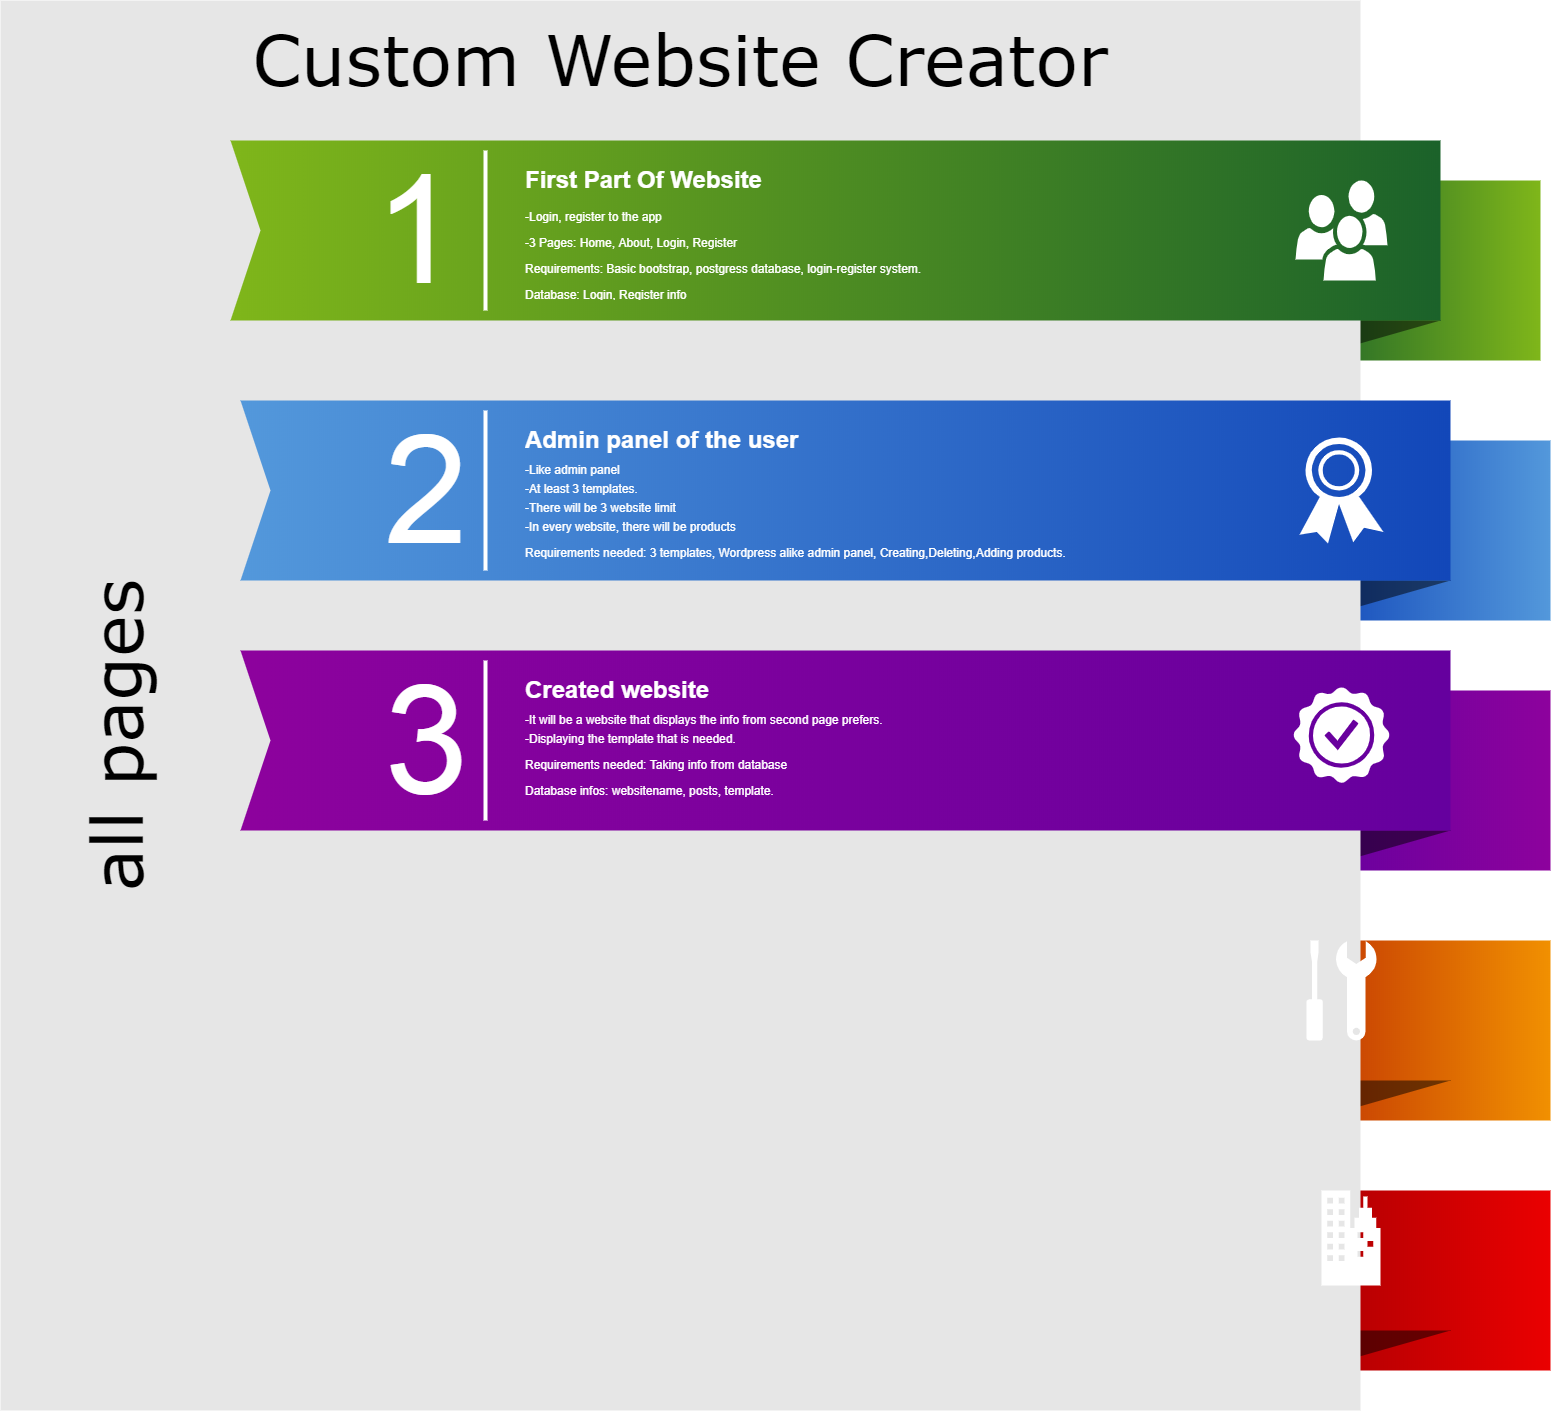

The diagram above was exported from draw.io. Its source (the exported page's mxGraphModel, read from the mxfile embedded in the PNG):
<mxGraphModel dx="1673" dy="876" grid="1" gridSize="10" guides="1" tooltips="1" connect="1" arrows="1" fold="1" page="1" pageScale="1.5" pageWidth="1169" pageHeight="826" background="#ffffff" math="0" shadow="0">
  <root>
    <mxCell id="0" style=";html=1;" />
    <mxCell id="1" style=";html=1;" parent="0" />
    <mxCell id="869962fe87da545-3" value="" style="whiteSpace=wrap;html=1;rounded=0;shadow=0;dashed=0;strokeWidth=1;fontFamily=Tahoma;fontSize=10;fontColor=#FFFFFF;strokeColor=none;fillColor=#7FB61A;gradientColor=#1B622A;gradientDirection=west;" parent="1" vertex="1">
      <mxGeometry x="1360" y="210" width="240" height="180" as="geometry" />
    </mxCell>
    <mxCell id="869962fe87da545-4" value="" style="verticalLabelPosition=bottom;verticalAlign=top;html=1;strokeWidth=1;shape=mxgraph.basic.orthogonal_triangle;rounded=0;shadow=0;dashed=0;fontFamily=Tahoma;fontSize=10;fontColor=#FFFFFF;flipV=1;fillColor=#000000;strokeColor=none;opacity=50;" parent="1" vertex="1">
      <mxGeometry x="1360" y="350" width="140" height="40" as="geometry" />
    </mxCell>
    <mxCell id="869962fe87da545-6" value="" style="whiteSpace=wrap;html=1;rounded=0;shadow=0;dashed=0;strokeWidth=1;fontFamily=Tahoma;fontSize=10;fontColor=#FFFFFF;strokeColor=none;fillColor=#5398DB;gradientColor=#1247B9;gradientDirection=west;" parent="1" vertex="1">
      <mxGeometry x="1370" y="470" width="240" height="180" as="geometry" />
    </mxCell>
    <mxCell id="869962fe87da545-7" value="" style="verticalLabelPosition=bottom;verticalAlign=top;html=1;strokeWidth=1;shape=mxgraph.basic.orthogonal_triangle;rounded=0;shadow=0;dashed=0;fontFamily=Tahoma;fontSize=10;fontColor=#FFFFFF;flipV=1;fillColor=#000000;strokeColor=none;opacity=50;" parent="1" vertex="1">
      <mxGeometry x="1370" y="610" width="140" height="40" as="geometry" />
    </mxCell>
    <mxCell id="869962fe87da545-9" value="" style="whiteSpace=wrap;html=1;rounded=0;shadow=0;dashed=0;strokeWidth=1;fontFamily=Tahoma;fontSize=10;fontColor=#FFFFFF;strokeColor=none;fillColor=#8D029D;gradientColor=#65009E;gradientDirection=west;" parent="1" vertex="1">
      <mxGeometry x="1370" y="720" width="240" height="180" as="geometry" />
    </mxCell>
    <mxCell id="869962fe87da545-10" value="" style="verticalLabelPosition=bottom;verticalAlign=top;html=1;strokeWidth=1;shape=mxgraph.basic.orthogonal_triangle;rounded=0;shadow=0;dashed=0;fontFamily=Tahoma;fontSize=10;fontColor=#FFFFFF;flipV=1;fillColor=#000000;strokeColor=none;opacity=50;" parent="1" vertex="1">
      <mxGeometry x="1370" y="860" width="140" height="40" as="geometry" />
    </mxCell>
    <mxCell id="869962fe87da545-12" value="" style="whiteSpace=wrap;html=1;rounded=0;shadow=0;dashed=0;strokeWidth=1;fontFamily=Tahoma;fontSize=10;fontColor=#FFFFFF;strokeColor=none;fillColor=#F19001;gradientColor=#C23603;gradientDirection=west;" parent="1" vertex="1">
      <mxGeometry x="1370" y="970" width="240" height="180" as="geometry" />
    </mxCell>
    <mxCell id="869962fe87da545-13" value="" style="verticalLabelPosition=bottom;verticalAlign=top;html=1;strokeWidth=1;shape=mxgraph.basic.orthogonal_triangle;rounded=0;shadow=0;dashed=0;fontFamily=Tahoma;fontSize=10;fontColor=#FFFFFF;flipV=1;fillColor=#000000;strokeColor=none;opacity=50;" parent="1" vertex="1">
      <mxGeometry x="1370" y="1110" width="140" height="40" as="geometry" />
    </mxCell>
    <mxCell id="869962fe87da545-15" value="" style="whiteSpace=wrap;html=1;rounded=0;shadow=0;dashed=0;strokeWidth=1;fontFamily=Tahoma;fontSize=10;fontColor=#FFFFFF;strokeColor=none;fillColor=#EA0001;gradientColor=#AD0002;gradientDirection=west;" parent="1" vertex="1">
      <mxGeometry x="1370" y="1220" width="240" height="180" as="geometry" />
    </mxCell>
    <mxCell id="869962fe87da545-16" value="" style="verticalLabelPosition=bottom;verticalAlign=top;html=1;strokeWidth=1;shape=mxgraph.basic.orthogonal_triangle;rounded=0;shadow=0;dashed=0;fontFamily=Tahoma;fontSize=10;fontColor=#FFFFFF;flipV=1;fillColor=#000000;strokeColor=none;opacity=50;" parent="1" vertex="1">
      <mxGeometry x="1370" y="1360" width="140" height="40" as="geometry" />
    </mxCell>
    <mxCell id="869962fe87da545-5" value="Custom Website Creator" style="whiteSpace=wrap;html=1;rounded=0;shadow=0;dashed=0;strokeWidth=1;fillColor=#E6E6E6;fontFamily=Verdana;fontSize=70;strokeColor=none;verticalAlign=top;spacingTop=10;" parent="1" vertex="1">
      <mxGeometry x="60" y="30" width="1360" height="1410" as="geometry" />
    </mxCell>
    <mxCell id="869962fe87da545-2" value="" style="html=1;shadow=0;dashed=0;align=center;verticalAlign=middle;shape=mxgraph.arrows2.arrow;dy=0;dx=0;notch=30;rounded=0;strokeColor=none;strokeWidth=1;fillColor=#7FB61A;fontFamily=Tahoma;fontSize=10;fontColor=#FFFFFF;gradientColor=#1B622A;gradientDirection=east;" parent="1" vertex="1">
      <mxGeometry x="290" y="170" width="1210" height="180" as="geometry" />
    </mxCell>
    <mxCell id="869962fe87da545-8" value="" style="html=1;shadow=0;dashed=0;align=center;verticalAlign=middle;shape=mxgraph.arrows2.arrow;dy=0;dx=0;notch=30;rounded=0;strokeColor=none;strokeWidth=1;fillColor=#5398DB;fontFamily=Tahoma;fontSize=10;fontColor=#FFFFFF;gradientColor=#1247B9;gradientDirection=east;" parent="1" vertex="1">
      <mxGeometry x="300" y="430" width="1210" height="180" as="geometry" />
    </mxCell>
    <mxCell id="869962fe87da545-11" value="" style="html=1;shadow=0;dashed=0;align=center;verticalAlign=middle;shape=mxgraph.arrows2.arrow;dy=0;dx=0;notch=30;rounded=0;strokeColor=none;strokeWidth=1;fillColor=#8D029D;fontFamily=Tahoma;fontSize=10;fontColor=#FFFFFF;gradientColor=#65009E;gradientDirection=east;" parent="1" vertex="1">
      <mxGeometry x="300" y="680" width="1210" height="180" as="geometry" />
    </mxCell>
    <mxCell id="869962fe87da545-18" value="all pages" style="text;html=1;strokeColor=none;fillColor=none;align=center;verticalAlign=middle;whiteSpace=wrap;rounded=0;shadow=0;dashed=0;fontFamily=Verdana;fontSize=70;horizontal=0;" parent="1" vertex="1">
      <mxGeometry x="110" y="170" width="130" height="1190" as="geometry" />
    </mxCell>
    <mxCell id="869962fe87da545-19" value="1" style="text;html=1;strokeColor=none;fillColor=none;align=right;verticalAlign=middle;whiteSpace=wrap;rounded=0;shadow=0;dashed=0;fontFamily=Helvetica;fontSize=150;fontColor=#FFFFFF;" parent="1" vertex="1">
      <mxGeometry x="320" y="170" width="200" height="180" as="geometry" />
    </mxCell>
    <mxCell id="869962fe87da545-20" value="2" style="text;html=1;strokeColor=none;fillColor=none;align=right;verticalAlign=middle;whiteSpace=wrap;rounded=0;shadow=0;dashed=0;fontFamily=Helvetica;fontSize=150;fontColor=#FFFFFF;" parent="1" vertex="1">
      <mxGeometry x="330" y="430" width="200" height="180" as="geometry" />
    </mxCell>
    <mxCell id="869962fe87da545-21" value="3" style="text;html=1;strokeColor=none;fillColor=none;align=right;verticalAlign=middle;whiteSpace=wrap;rounded=0;shadow=0;dashed=0;fontFamily=Helvetica;fontSize=150;fontColor=#FFFFFF;" parent="1" vertex="1">
      <mxGeometry x="330" y="680" width="200" height="180" as="geometry" />
    </mxCell>
    <mxCell id="869962fe87da545-24" value="" style="line;strokeWidth=4;direction=south;html=1;rounded=0;shadow=0;dashed=0;fillColor=none;gradientColor=#AD0002;fontFamily=Helvetica;fontSize=150;fontColor=#FFFFFF;align=right;strokeColor=#FFFFFF;" parent="1" vertex="1">
      <mxGeometry x="540" y="180" width="10" height="160" as="geometry" />
    </mxCell>
    <mxCell id="869962fe87da545-25" value="" style="line;strokeWidth=4;direction=south;html=1;rounded=0;shadow=0;dashed=0;fillColor=none;gradientColor=#AD0002;fontFamily=Helvetica;fontSize=150;fontColor=#FFFFFF;align=right;strokeColor=#FFFFFF;" parent="1" vertex="1">
      <mxGeometry x="540" y="440" width="10" height="160" as="geometry" />
    </mxCell>
    <mxCell id="869962fe87da545-26" value="" style="line;strokeWidth=4;direction=south;html=1;rounded=0;shadow=0;dashed=0;fillColor=none;gradientColor=#AD0002;fontFamily=Helvetica;fontSize=150;fontColor=#FFFFFF;align=right;strokeColor=#FFFFFF;" parent="1" vertex="1">
      <mxGeometry x="540" y="690" width="10" height="160" as="geometry" />
    </mxCell>
    <mxCell id="869962fe87da545-29" value="&lt;h1&gt;First Part Of Website&lt;/h1&gt;&lt;p&gt;-Login, register to the&amp;nbsp;&lt;span&gt;app&lt;/span&gt;&lt;/p&gt;&lt;p&gt;-3 Pages: Home, About, Login, Register&lt;/p&gt;&lt;p&gt;&lt;span&gt;Requirements: Basic bootstrap, postgress database, login-register system.&lt;/span&gt;&lt;/p&gt;&lt;p&gt;Database: Login, Register info&lt;/p&gt;" style="text;html=1;strokeColor=none;fillColor=none;spacing=5;spacingTop=-20;whiteSpace=wrap;overflow=hidden;rounded=0;shadow=0;dashed=0;fontFamily=Helvetica;fontSize=12;fontColor=#FFFFFF;align=left;" parent="1" vertex="1">
      <mxGeometry x="580" y="190" width="670" height="140" as="geometry" />
    </mxCell>
    <mxCell id="869962fe87da545-30" value="&lt;h1&gt;Admin panel of the user&lt;/h1&gt;&lt;p style=&quot;line-height: 0%&quot;&gt;-Like admin panel&lt;/p&gt;&lt;p&gt;&lt;span style=&quot;line-height: 0%&quot;&gt;-At least 3 templates.&lt;/span&gt;&lt;/p&gt;&lt;p style=&quot;line-height: 0%&quot;&gt;-There will be 3 website limit&lt;/p&gt;&lt;p&gt;&lt;span style=&quot;line-height: 0%&quot;&gt;-In every website, there will be products&lt;/span&gt;&lt;/p&gt;&lt;p&gt;&lt;span&gt;Requirements needed: 3 templates, Wordpress alike admin panel, Creating,Deleting,Adding products.&lt;/span&gt;&lt;/p&gt;" style="text;html=1;strokeColor=none;fillColor=none;spacing=5;spacingTop=-20;whiteSpace=wrap;overflow=hidden;rounded=0;shadow=0;dashed=0;fontFamily=Helvetica;fontSize=12;fontColor=#FFFFFF;align=left;" parent="1" vertex="1">
      <mxGeometry x="580" y="450" width="670" height="140" as="geometry" />
    </mxCell>
    <mxCell id="869962fe87da545-31" value="&lt;h1&gt;Created website&lt;/h1&gt;&lt;p style=&quot;line-height: 0%&quot;&gt;-It will be a website that displays the info from second page prefers.&lt;/p&gt;&lt;p&gt;-Displaying the template that is needed.&lt;/p&gt;&lt;p&gt;Requirements needed: Taking info from database&lt;/p&gt;&lt;p&gt;Database infos: websitename, posts, template.&lt;/p&gt;" style="text;html=1;strokeColor=none;fillColor=none;spacing=5;spacingTop=-20;whiteSpace=wrap;overflow=hidden;rounded=0;shadow=0;dashed=0;fontFamily=Helvetica;fontSize=12;fontColor=#FFFFFF;align=left;" parent="1" vertex="1">
      <mxGeometry x="580" y="700" width="670" height="140" as="geometry" />
    </mxCell>
    <mxCell id="869962fe87da545-34" value="" style="shadow=0;dashed=0;html=1;strokeColor=none;fillColor=#FFFFFF;labelPosition=center;verticalLabelPosition=bottom;verticalAlign=top;shape=mxgraph.office.users.users;rounded=0;fontFamily=Helvetica;fontSize=12;fontColor=#FFFFFF;align=left;" parent="1" vertex="1">
      <mxGeometry x="1354.9999999999995" y="210" width="92" height="100" as="geometry" />
    </mxCell>
    <mxCell id="869962fe87da545-35" value="" style="shadow=0;dashed=0;html=1;strokeColor=none;fillColor=#FFFFFF;labelPosition=center;verticalLabelPosition=bottom;verticalAlign=top;shape=mxgraph.office.security.token;rounded=0;fontFamily=Helvetica;fontSize=12;fontColor=#FFFFFF;align=left;" parent="1" vertex="1">
      <mxGeometry x="1358.9999999999993" y="467" width="84" height="106" as="geometry" />
    </mxCell>
    <mxCell id="869962fe87da545-36" value="" style="shadow=0;dashed=0;html=1;strokeColor=none;fillColor=#FFFFFF;labelPosition=center;verticalLabelPosition=bottom;verticalAlign=top;shape=mxgraph.office.concepts.best_practices;rounded=0;fontFamily=Helvetica;fontSize=12;fontColor=#FFFFFF;align=left;" parent="1" vertex="1">
      <mxGeometry x="1352.5" y="716" width="97" height="97" as="geometry" />
    </mxCell>
    <mxCell id="869962fe87da545-37" value="" style="shadow=0;dashed=0;html=1;strokeColor=none;fillColor=#FFFFFF;labelPosition=center;verticalLabelPosition=bottom;verticalAlign=top;shape=mxgraph.office.concepts.maintenance;rounded=0;fontFamily=Helvetica;fontSize=12;fontColor=#FFFFFF;align=left;" parent="1" vertex="1">
      <mxGeometry x="1366" y="970" width="70" height="100" as="geometry" />
    </mxCell>
    <mxCell id="869962fe87da545-38" value="" style="shadow=0;dashed=0;html=1;strokeColor=none;fillColor=#FFFFFF;labelPosition=center;verticalLabelPosition=bottom;verticalAlign=top;shape=mxgraph.office.concepts.on_premises;rounded=0;fontFamily=Helvetica;fontSize=12;fontColor=#FFFFFF;align=left;" parent="1" vertex="1">
      <mxGeometry x="1381" y="1220" width="59" height="95" as="geometry" />
    </mxCell>
  </root>
</mxGraphModel>